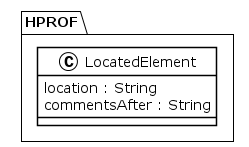

The diagram above was rendered by PlantUML. Its source (embedded in the PNG):
@startuml
!theme plain
package HPROF {
class LocatedElement {
	 location : String
	 commentsAfter : String
}
}
@enduml